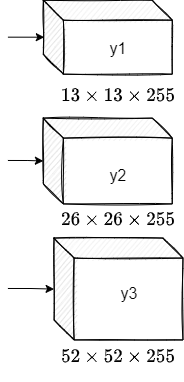

The diagram above was exported from draw.io. Its source (the exported page's mxGraphModel, read from the mxfile embedded in the PNG):
<mxGraphModel dx="275" dy="677" grid="1" gridSize="10" guides="1" tooltips="1" connect="1" arrows="1" fold="1" page="1" pageScale="1" pageWidth="827" pageHeight="1169" math="1" shadow="0">
  <root>
    <mxCell id="0" />
    <mxCell id="1" parent="0" />
    <mxCell id="KGEl_Tyj71mBrY6pcnJQ-1" value="" style="shape=cube;whiteSpace=wrap;html=1;boundedLbl=1;backgroundOutline=1;darkOpacity=0.05;darkOpacity2=0.1;shadow=0;sketch=1;disableMultiStroke=0;disableMultiStrokeFill=0;fillStyle=auto;sketchStyle=rough;fontSize=16;fontColor=#FFFFFF;fillColor=default;" vertex="1" parent="1">
      <mxGeometry x="1472.851851851852" y="198.6777456647399" width="128.8888888888889" height="73.98554913294798" as="geometry" />
    </mxCell>
    <mxCell id="KGEl_Tyj71mBrY6pcnJQ-2" style="edgeStyle=orthogonalEdgeStyle;rounded=0;orthogonalLoop=1;jettySize=auto;html=1;exitX=1;exitY=0.5;exitDx=0;exitDy=0;entryX=0.007;entryY=0.511;entryDx=0;entryDy=0;entryPerimeter=0;fontSize=16;fontColor=#000000;" edge="1" parent="1" target="KGEl_Tyj71mBrY6pcnJQ-1">
      <mxGeometry relative="1" as="geometry">
        <mxPoint x="1437.4074074074074" y="235.6705202312139" as="sourcePoint" />
      </mxGeometry>
    </mxCell>
    <mxCell id="KGEl_Tyj71mBrY6pcnJQ-3" value="&lt;font color=&quot;#000000&quot;&gt;y1&lt;/font&gt;" style="text;html=1;strokeColor=none;fillColor=none;align=center;verticalAlign=middle;whiteSpace=wrap;rounded=0;shadow=0;sketch=1;disableMultiStroke=0;disableMultiStrokeFill=0;fillStyle=auto;sketchStyle=rough;fontSize=16;fontColor=#FFFFFF;" vertex="1" parent="1">
      <mxGeometry x="1515.814814814815" y="231.3815028901734" width="64.44444444444446" height="32.16763005780347" as="geometry" />
    </mxCell>
    <mxCell id="KGEl_Tyj71mBrY6pcnJQ-4" value="" style="shape=cube;whiteSpace=wrap;html=1;boundedLbl=1;backgroundOutline=1;darkOpacity=0.05;darkOpacity2=0.1;shadow=0;sketch=1;disableMultiStroke=0;disableMultiStrokeFill=0;fillStyle=auto;sketchStyle=rough;fontSize=16;fontColor=#FFFFFF;fillColor=default;" vertex="1" parent="1">
      <mxGeometry x="1472.851851851852" y="316.61849710982665" width="128.8888888888889" height="85.78034682080926" as="geometry" />
    </mxCell>
    <mxCell id="KGEl_Tyj71mBrY6pcnJQ-5" style="edgeStyle=orthogonalEdgeStyle;rounded=0;jumpStyle=none;orthogonalLoop=1;jettySize=auto;html=1;exitX=1;exitY=0.5;exitDx=0;exitDy=0;fontSize=16;fontColor=#000000;elbow=vertical;" edge="1" parent="1" target="KGEl_Tyj71mBrY6pcnJQ-4">
      <mxGeometry relative="1" as="geometry">
        <mxPoint x="1437.4074074074074" y="358.9725433526012" as="sourcePoint" />
      </mxGeometry>
    </mxCell>
    <mxCell id="KGEl_Tyj71mBrY6pcnJQ-6" value="&lt;font color=&quot;#000000&quot;&gt;y2&lt;/font&gt;" style="text;html=1;strokeColor=none;fillColor=none;align=center;verticalAlign=middle;whiteSpace=wrap;rounded=0;shadow=0;sketch=1;disableMultiStroke=0;disableMultiStrokeFill=0;fillStyle=auto;sketchStyle=rough;fontSize=16;fontColor=#FFFFFF;" vertex="1" parent="1">
      <mxGeometry x="1515.814814814815" y="357.9002890173411" width="64.44444444444446" height="32.16763005780347" as="geometry" />
    </mxCell>
    <mxCell id="KGEl_Tyj71mBrY6pcnJQ-7" value="" style="shape=cube;whiteSpace=wrap;html=1;boundedLbl=1;backgroundOutline=1;darkOpacity=0.05;darkOpacity2=0.1;shadow=0;sketch=1;disableMultiStroke=0;disableMultiStrokeFill=0;fillStyle=auto;sketchStyle=rough;fontSize=16;fontColor=#FFFFFF;fillColor=default;" vertex="1" parent="1">
      <mxGeometry x="1483.5925925925928" y="436.5823699421966" width="128.8888888888889" height="101.864161849711" as="geometry" />
    </mxCell>
    <mxCell id="KGEl_Tyj71mBrY6pcnJQ-8" style="edgeStyle=orthogonalEdgeStyle;rounded=0;jumpStyle=none;orthogonalLoop=1;jettySize=auto;html=1;exitX=1;exitY=0.5;exitDx=0;exitDy=0;fontSize=16;fontColor=#000000;elbow=vertical;" edge="1" parent="1" target="KGEl_Tyj71mBrY6pcnJQ-7">
      <mxGeometry relative="1" as="geometry">
        <mxPoint x="1437.4074074074074" y="486.97832369942194" as="sourcePoint" />
      </mxGeometry>
    </mxCell>
    <mxCell id="KGEl_Tyj71mBrY6pcnJQ-9" value="&lt;font color=&quot;#000000&quot;&gt;y3&lt;/font&gt;" style="text;html=1;strokeColor=none;fillColor=none;align=center;verticalAlign=middle;whiteSpace=wrap;rounded=0;shadow=0;sketch=1;disableMultiStroke=0;disableMultiStrokeFill=0;fillStyle=auto;sketchStyle=rough;fontSize=16;fontColor=#FFFFFF;" vertex="1" parent="1">
      <mxGeometry x="1526.5555555555557" y="475.7196531791908" width="64.44444444444446" height="32.16763005780347" as="geometry" />
    </mxCell>
    <mxCell id="KGEl_Tyj71mBrY6pcnJQ-10" value="$$13\times 13\times 255$$" style="text;html=1;strokeColor=none;fillColor=none;align=center;verticalAlign=middle;whiteSpace=wrap;rounded=0;shadow=0;dashed=1;sketch=0;disableMultiStroke=0;disableMultiStrokeFill=0;fillStyle=auto;sketchStyle=rough;fontSize=16;fontColor=#000000;" vertex="1" parent="1">
      <mxGeometry x="1515.814814814815" y="277.4884393063584" width="64.44444444444446" height="32.16763005780347" as="geometry" />
    </mxCell>
    <mxCell id="KGEl_Tyj71mBrY6pcnJQ-11" value="$$26\times 26\times 255$$" style="text;html=1;strokeColor=none;fillColor=none;align=center;verticalAlign=middle;whiteSpace=wrap;rounded=0;shadow=0;dashed=1;sketch=0;disableMultiStroke=0;disableMultiStrokeFill=0;fillStyle=auto;sketchStyle=rough;fontSize=16;fontColor=#000000;" vertex="1" parent="1">
      <mxGeometry x="1515.814814814815" y="402.39884393063585" width="64.44444444444446" height="32.16763005780347" as="geometry" />
    </mxCell>
    <mxCell id="KGEl_Tyj71mBrY6pcnJQ-12" value="$$52\times 52\times 255$$" style="text;html=1;strokeColor=none;fillColor=none;align=center;verticalAlign=middle;whiteSpace=wrap;rounded=0;shadow=0;dashed=1;sketch=0;disableMultiStroke=0;disableMultiStrokeFill=0;fillStyle=auto;sketchStyle=rough;fontSize=16;fontColor=#000000;" vertex="1" parent="1">
      <mxGeometry x="1515.814814814815" y="538.4465317919075" width="64.44444444444446" height="32.16763005780347" as="geometry" />
    </mxCell>
  </root>
</mxGraphModel>